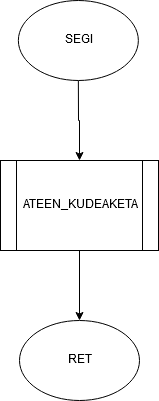

The diagram above was exported from draw.io. Its source (the exported page's mxGraphModel, read from the mxfile embedded in the PNG):
<mxGraphModel dx="780" dy="1113" grid="1" gridSize="10" guides="1" tooltips="1" connect="1" arrows="1" fold="1" page="1" pageScale="1" pageWidth="827" pageHeight="1169" math="0" shadow="0">
  <root>
    <mxCell id="0" />
    <mxCell id="1" parent="0" />
    <mxCell id="kGxmLS3HWAZryBBlspzM-156" value="" style="edgeStyle=orthogonalEdgeStyle;rounded=0;orthogonalLoop=1;jettySize=auto;html=1;entryX=0.5;entryY=0;entryDx=0;entryDy=0;" parent="1" source="kGxmLS3HWAZryBBlspzM-143" target="kGxmLS3HWAZryBBlspzM-154" edge="1">
      <mxGeometry relative="1" as="geometry">
        <mxPoint x="217.86" y="219.9999999999999" as="targetPoint" />
      </mxGeometry>
    </mxCell>
    <mxCell id="kGxmLS3HWAZryBBlspzM-143" value="SEGI" style="ellipse;whiteSpace=wrap;html=1;" parent="1" vertex="1">
      <mxGeometry x="157.86" y="60" width="120" height="80" as="geometry" />
    </mxCell>
    <mxCell id="kGxmLS3HWAZryBBlspzM-161" value="" style="edgeStyle=orthogonalEdgeStyle;rounded=0;orthogonalLoop=1;jettySize=auto;html=1;" parent="1" source="kGxmLS3HWAZryBBlspzM-154" target="kGxmLS3HWAZryBBlspzM-160" edge="1">
      <mxGeometry relative="1" as="geometry" />
    </mxCell>
    <mxCell id="kGxmLS3HWAZryBBlspzM-154" value="ATEEN_KUDEAKETA" style="shape=process;whiteSpace=wrap;html=1;backgroundOutline=1;" parent="1" vertex="1">
      <mxGeometry x="140" y="220" width="158" height="90" as="geometry" />
    </mxCell>
    <mxCell id="kGxmLS3HWAZryBBlspzM-160" value="RET" style="ellipse;whiteSpace=wrap;html=1;" parent="1" vertex="1">
      <mxGeometry x="159" y="380" width="120" height="80" as="geometry" />
    </mxCell>
  </root>
</mxGraphModel>